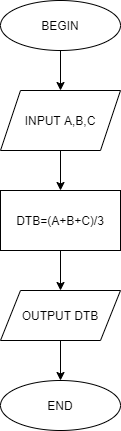

The diagram above was exported from draw.io. Its source (the exported page's mxGraphModel, read from the mxfile embedded in the PNG):
<mxGraphModel dx="852" dy="494" grid="1" gridSize="10" guides="1" tooltips="1" connect="1" arrows="1" fold="1" page="1" pageScale="1" pageWidth="827" pageHeight="1169" math="0" shadow="0">
  <root>
    <mxCell id="WIyWlLk6GJQsqaUBKTNV-0" />
    <mxCell id="WIyWlLk6GJQsqaUBKTNV-1" parent="WIyWlLk6GJQsqaUBKTNV-0" />
    <mxCell id="rtt8LhnWTDJ4OMH9mX7n-3" style="edgeStyle=orthogonalEdgeStyle;rounded=0;orthogonalLoop=1;jettySize=auto;html=1;exitX=0.5;exitY=1;exitDx=0;exitDy=0;entryX=0.5;entryY=0;entryDx=0;entryDy=0;" edge="1" parent="WIyWlLk6GJQsqaUBKTNV-1" source="rtt8LhnWTDJ4OMH9mX7n-0" target="rtt8LhnWTDJ4OMH9mX7n-2">
      <mxGeometry relative="1" as="geometry" />
    </mxCell>
    <mxCell id="rtt8LhnWTDJ4OMH9mX7n-0" value="BEGIN" style="ellipse;whiteSpace=wrap;html=1;" vertex="1" parent="WIyWlLk6GJQsqaUBKTNV-1">
      <mxGeometry x="300" y="30" width="120" height="50" as="geometry" />
    </mxCell>
    <mxCell id="rtt8LhnWTDJ4OMH9mX7n-1" value="END" style="ellipse;whiteSpace=wrap;html=1;" vertex="1" parent="WIyWlLk6GJQsqaUBKTNV-1">
      <mxGeometry x="300" y="410" width="120" height="50" as="geometry" />
    </mxCell>
    <mxCell id="rtt8LhnWTDJ4OMH9mX7n-5" style="edgeStyle=orthogonalEdgeStyle;rounded=0;orthogonalLoop=1;jettySize=auto;html=1;exitX=0.5;exitY=1;exitDx=0;exitDy=0;entryX=0.5;entryY=0;entryDx=0;entryDy=0;" edge="1" parent="WIyWlLk6GJQsqaUBKTNV-1" source="rtt8LhnWTDJ4OMH9mX7n-2" target="rtt8LhnWTDJ4OMH9mX7n-4">
      <mxGeometry relative="1" as="geometry" />
    </mxCell>
    <mxCell id="rtt8LhnWTDJ4OMH9mX7n-2" value="INPUT A,B,C" style="shape=parallelogram;perimeter=parallelogramPerimeter;whiteSpace=wrap;html=1;fixedSize=1;" vertex="1" parent="WIyWlLk6GJQsqaUBKTNV-1">
      <mxGeometry x="300" y="120" width="120" height="60" as="geometry" />
    </mxCell>
    <mxCell id="rtt8LhnWTDJ4OMH9mX7n-7" style="edgeStyle=orthogonalEdgeStyle;rounded=0;orthogonalLoop=1;jettySize=auto;html=1;exitX=0.5;exitY=1;exitDx=0;exitDy=0;entryX=0.5;entryY=0;entryDx=0;entryDy=0;" edge="1" parent="WIyWlLk6GJQsqaUBKTNV-1" source="rtt8LhnWTDJ4OMH9mX7n-4" target="rtt8LhnWTDJ4OMH9mX7n-6">
      <mxGeometry relative="1" as="geometry" />
    </mxCell>
    <mxCell id="rtt8LhnWTDJ4OMH9mX7n-4" value="DTB=(A+B+C)/3" style="rounded=0;whiteSpace=wrap;html=1;" vertex="1" parent="WIyWlLk6GJQsqaUBKTNV-1">
      <mxGeometry x="300" y="220" width="120" height="60" as="geometry" />
    </mxCell>
    <mxCell id="rtt8LhnWTDJ4OMH9mX7n-8" style="edgeStyle=orthogonalEdgeStyle;rounded=0;orthogonalLoop=1;jettySize=auto;html=1;exitX=0.5;exitY=1;exitDx=0;exitDy=0;entryX=0.5;entryY=0;entryDx=0;entryDy=0;" edge="1" parent="WIyWlLk6GJQsqaUBKTNV-1" source="rtt8LhnWTDJ4OMH9mX7n-6" target="rtt8LhnWTDJ4OMH9mX7n-1">
      <mxGeometry relative="1" as="geometry" />
    </mxCell>
    <mxCell id="rtt8LhnWTDJ4OMH9mX7n-6" value="OUTPUT DTB" style="shape=parallelogram;perimeter=parallelogramPerimeter;whiteSpace=wrap;html=1;fixedSize=1;" vertex="1" parent="WIyWlLk6GJQsqaUBKTNV-1">
      <mxGeometry x="300" y="320" width="120" height="50" as="geometry" />
    </mxCell>
  </root>
</mxGraphModel>